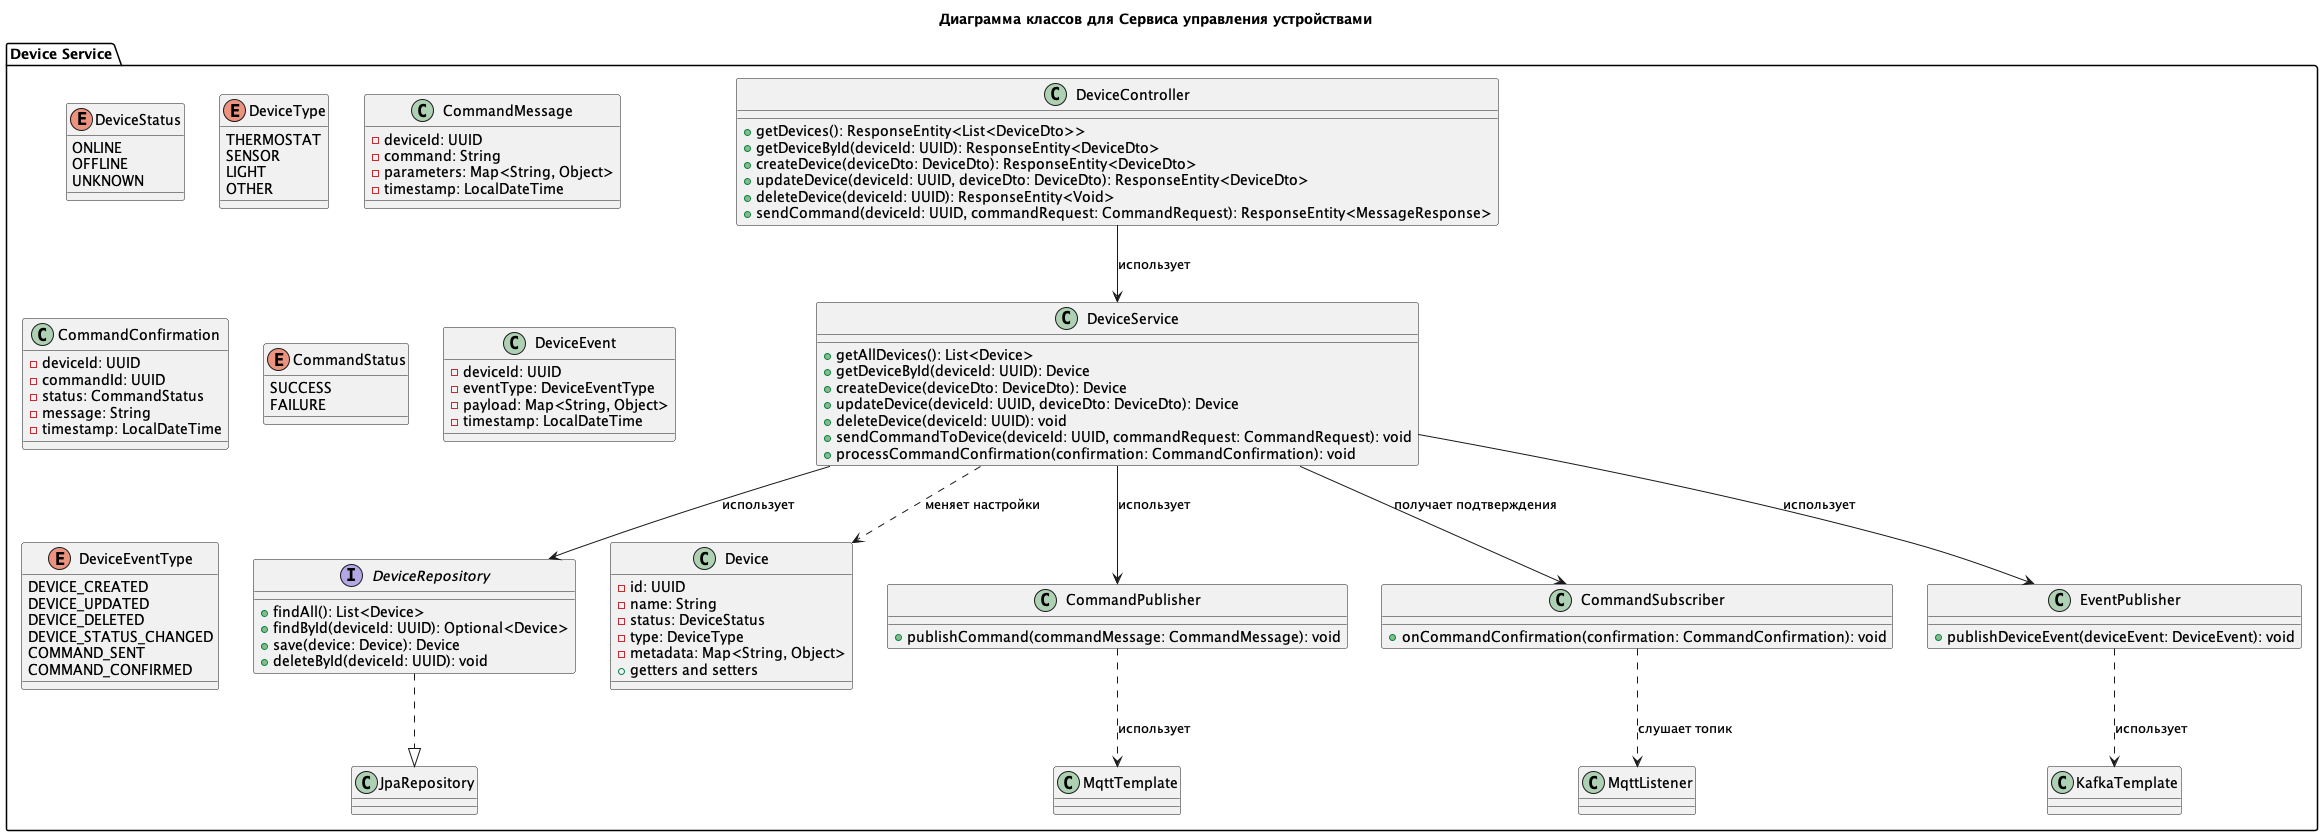

The diagram above was rendered by PlantUML. Its source (embedded in the PNG):
@startuml

title Диаграмма классов для Сервиса управления устройствами

package "Device Service" {
    class DeviceController {
            + getDevices(): ResponseEntity<List<DeviceDto>>
            + getDeviceById(deviceId: UUID): ResponseEntity<DeviceDto>
            + createDevice(deviceDto: DeviceDto): ResponseEntity<DeviceDto>
            + updateDevice(deviceId: UUID, deviceDto: DeviceDto): ResponseEntity<DeviceDto>
            + deleteDevice(deviceId: UUID): ResponseEntity<Void>
            + sendCommand(deviceId: UUID, commandRequest: CommandRequest): ResponseEntity<MessageResponse>
        }

        class DeviceService {
            + getAllDevices(): List<Device>
            + getDeviceById(deviceId: UUID): Device
            + createDevice(deviceDto: DeviceDto): Device
            + updateDevice(deviceId: UUID, deviceDto: DeviceDto): Device
            + deleteDevice(deviceId: UUID): void
            + sendCommandToDevice(deviceId: UUID, commandRequest: CommandRequest): void
            + processCommandConfirmation(confirmation: CommandConfirmation): void
        }

        interface DeviceRepository {
            + findAll(): List<Device>
            + findById(deviceId: UUID): Optional<Device>
            + save(device: Device): Device
            + deleteById(deviceId: UUID): void
        }

        class Device {
            - id: UUID
            - name: String
            - status: DeviceStatus
            - type: DeviceType
            - metadata: Map<String, Object>
            + getters and setters
        }

        enum DeviceStatus {
            ONLINE
            OFFLINE
            UNKNOWN
        }

        enum DeviceType {
            THERMOSTAT
            SENSOR
            LIGHT
            OTHER
        }

        class CommandPublisher {
            + publishCommand(commandMessage: CommandMessage): void
        }

        class CommandSubscriber {
            + onCommandConfirmation(confirmation: CommandConfirmation): void
        }

        class EventPublisher {
            + publishDeviceEvent(deviceEvent: DeviceEvent): void
        }

        class CommandMessage {
            - deviceId: UUID
            - command: String
            - parameters: Map<String, Object>
            - timestamp: LocalDateTime
        }

        class CommandConfirmation {
            - deviceId: UUID
            - commandId: UUID
            - status: CommandStatus
            - message: String
            - timestamp: LocalDateTime
        }

        enum CommandStatus {
            SUCCESS
            FAILURE
        }

        class DeviceEvent {
            - deviceId: UUID
            - eventType: DeviceEventType
            - payload: Map<String, Object>
            - timestamp: LocalDateTime
        }

        enum DeviceEventType {
            DEVICE_CREATED
            DEVICE_UPDATED
            DEVICE_DELETED
            DEVICE_STATUS_CHANGED
            COMMAND_SENT
            COMMAND_CONFIRMED
        }

        ' Взаимосвязи
        DeviceController --> DeviceService : использует
        DeviceService --> DeviceRepository : использует
        DeviceService --> CommandPublisher : использует
        DeviceService --> EventPublisher : использует
        DeviceService --> CommandSubscriber : получает подтверждения
        CommandPublisher ..> MqttTemplate : использует
        CommandSubscriber ..> MqttListener : слушает топик
        EventPublisher ..> KafkaTemplate : использует
        DeviceService ..> Device : меняет настройки
        DeviceRepository ..|> JpaRepository

        class MqttTemplate
        class MqttListener
        class KafkaTemplate
}

@enduml